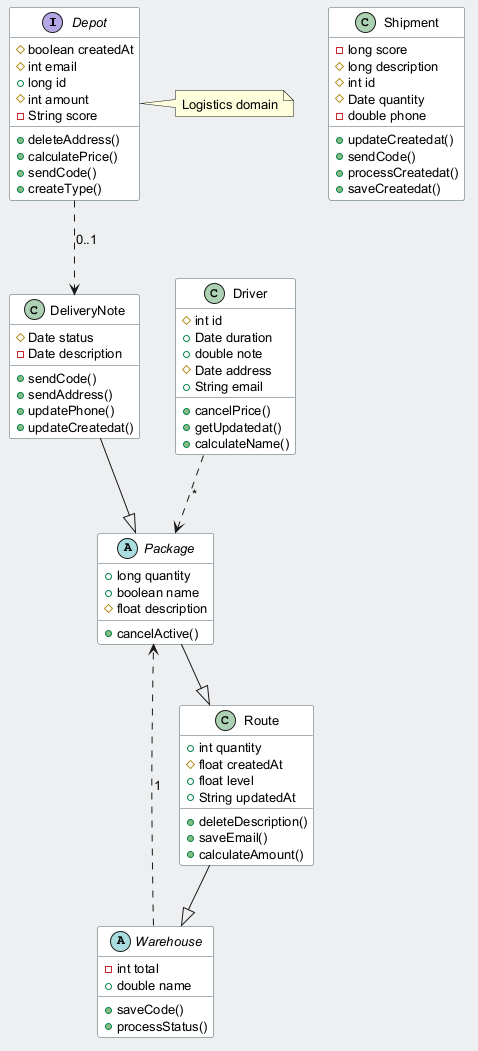

The diagram above was rendered by PlantUML. Its source (embedded in the PNG):
@startuml
skinparam backgroundColor #ECEFF1
skinparam classBackgroundColor #FFFFFF
skinparam classBorderColor #455A64
skinparam defaultFontSize 13
interface Depot {
  #boolean createdAt
  #int email
  +long id
  #int amount
  -String score
  +deleteAddress()
  +calculatePrice()
  +sendCode()
  +createType()
}
class DeliveryNote {
  #Date status
  -Date description
  +sendCode()
  +sendAddress()
  +updatePhone()
  +updateCreatedat()
}
abstract class Warehouse {
  -int total
  +double name
  +saveCode()
  +processStatus()
}
class Route {
  +int quantity
  #float createdAt
  +float level
  +String updatedAt
  +deleteDescription()
  +saveEmail()
  +calculateAmount()
}
class Shipment {
  -long score
  #long description
  #int id
  #Date quantity
  -double phone
  +updateCreatedat()
  +sendCode()
  +processCreatedat()
  +saveCreatedat()
}
abstract class Package {
  +long quantity
  +boolean name
  #float description
  +cancelActive()
}
class Driver {
  #int id
  +Date duration
  +double note
  #Date address
  +String email
  +cancelPrice()
  +getUpdatedat()
  +calculateName()
}
Warehouse ..> Package : "1"
Route --|> Warehouse
DeliveryNote --|> Package
Driver ..> Package : "*"
Depot ..> DeliveryNote : "0..1"
Package --|> Route
note right of Depot : Logistics domain
@enduml